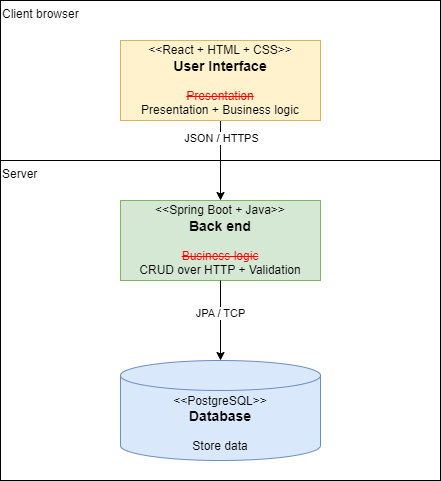

The diagram above was exported from draw.io. Its source (the exported page's mxGraphModel, read from the mxfile embedded in the PNG):
<mxGraphModel dx="1036" dy="606" grid="1" gridSize="10" guides="1" tooltips="1" connect="1" arrows="1" fold="1" page="1" pageScale="1" pageWidth="827" pageHeight="1169" background="#FFFFFF" math="0" shadow="0">
  <root>
    <mxCell id="0" />
    <mxCell id="1" parent="0" />
    <mxCell id="1s8oh8mo7qXaTBioRB33-10" value="Server" style="rounded=0;whiteSpace=wrap;html=1;align=left;verticalAlign=top;" parent="1" vertex="1">
      <mxGeometry x="160" y="200" width="440" height="320" as="geometry" />
    </mxCell>
    <mxCell id="1s8oh8mo7qXaTBioRB33-9" value="Client browser" style="rounded=0;whiteSpace=wrap;html=1;align=left;verticalAlign=top;" parent="1" vertex="1">
      <mxGeometry x="160" y="40" width="440" height="160" as="geometry" />
    </mxCell>
    <mxCell id="1s8oh8mo7qXaTBioRB33-5" style="edgeStyle=orthogonalEdgeStyle;rounded=0;orthogonalLoop=1;jettySize=auto;html=1;entryX=0.5;entryY=0;entryDx=0;entryDy=0;exitX=0.5;exitY=1;exitDx=0;exitDy=0;" parent="1" source="1s8oh8mo7qXaTBioRB33-2" target="1s8oh8mo7qXaTBioRB33-4" edge="1">
      <mxGeometry relative="1" as="geometry" />
    </mxCell>
    <mxCell id="1s8oh8mo7qXaTBioRB33-6" value="JSON / HTTPS" style="edgeLabel;html=1;align=center;verticalAlign=middle;resizable=0;points=[];" parent="1s8oh8mo7qXaTBioRB33-5" vertex="1" connectable="0">
      <mxGeometry x="-0.1833" relative="1" as="geometry">
        <mxPoint y="-16" as="offset" />
      </mxGeometry>
    </mxCell>
    <mxCell id="1s8oh8mo7qXaTBioRB33-2" value="&amp;lt;&amp;lt;React + HTML + CSS&amp;gt;&amp;gt;&lt;div&gt;&lt;b&gt;&lt;font style=&quot;font-size: 14px;&quot;&gt;User Interface&lt;/font&gt;&lt;/b&gt;&lt;/div&gt;&lt;div&gt;&lt;b&gt;&lt;br&gt;&lt;/b&gt;&lt;/div&gt;&lt;div&gt;&lt;font color=&quot;#ff0000&quot;&gt;&lt;strike&gt;Presentation&lt;/strike&gt;&lt;/font&gt;&lt;/div&gt;&lt;div&gt;Presentation + Business logic&lt;/div&gt;" style="rounded=0;whiteSpace=wrap;html=1;fillColor=#fff2cc;strokeColor=#d6b656;" parent="1" vertex="1">
      <mxGeometry x="280" y="80" width="200" height="80" as="geometry" />
    </mxCell>
    <mxCell id="1s8oh8mo7qXaTBioRB33-3" value="&lt;div&gt;&amp;lt;&amp;lt;&lt;span style=&quot;background-color: initial;&quot;&gt;PostgreSQL&lt;/span&gt;&lt;span style=&quot;background-color: initial;&quot;&gt;&amp;gt;&amp;gt;&lt;/span&gt;&lt;/div&gt;&lt;font style=&quot;font-size: 14px;&quot;&gt;&lt;b&gt;Database&lt;/b&gt;&lt;/font&gt;&lt;div&gt;&lt;b&gt;&lt;br&gt;&lt;/b&gt;&lt;div&gt;Store data&lt;/div&gt;&lt;/div&gt;" style="shape=cylinder3;whiteSpace=wrap;html=1;boundedLbl=1;backgroundOutline=1;size=15;fillColor=#dae8fc;strokeColor=#6c8ebf;" parent="1" vertex="1">
      <mxGeometry x="280" y="400" width="200" height="100" as="geometry" />
    </mxCell>
    <mxCell id="1s8oh8mo7qXaTBioRB33-4" value="&amp;lt;&amp;lt;Spring Boot + Java&amp;gt;&amp;gt;&lt;div&gt;&lt;b&gt;&lt;font style=&quot;font-size: 14px;&quot;&gt;Back end&lt;/font&gt;&lt;/b&gt;&lt;/div&gt;&lt;div&gt;&lt;b&gt;&lt;br&gt;&lt;/b&gt;&lt;/div&gt;&lt;div&gt;&lt;font color=&quot;#ff0000&quot;&gt;&lt;strike&gt;Business logic&lt;/strike&gt;&lt;/font&gt;&lt;/div&gt;&lt;div&gt;CRUD over HTTP + Validation&lt;/div&gt;" style="rounded=0;whiteSpace=wrap;html=1;fillColor=#d5e8d4;strokeColor=#82b366;" parent="1" vertex="1">
      <mxGeometry x="280" y="240" width="200" height="80" as="geometry" />
    </mxCell>
    <mxCell id="1s8oh8mo7qXaTBioRB33-7" style="edgeStyle=orthogonalEdgeStyle;rounded=0;orthogonalLoop=1;jettySize=auto;html=1;entryX=0.5;entryY=0;entryDx=0;entryDy=0;entryPerimeter=0;exitX=0.5;exitY=1;exitDx=0;exitDy=0;" parent="1" source="1s8oh8mo7qXaTBioRB33-4" target="1s8oh8mo7qXaTBioRB33-3" edge="1">
      <mxGeometry relative="1" as="geometry" />
    </mxCell>
    <mxCell id="1s8oh8mo7qXaTBioRB33-8" value="JPA / TCP" style="edgeLabel;html=1;align=center;verticalAlign=middle;resizable=0;points=[];" parent="1s8oh8mo7qXaTBioRB33-7" vertex="1" connectable="0">
      <mxGeometry x="-0.325" y="-1" relative="1" as="geometry">
        <mxPoint y="5" as="offset" />
      </mxGeometry>
    </mxCell>
  </root>
</mxGraphModel>